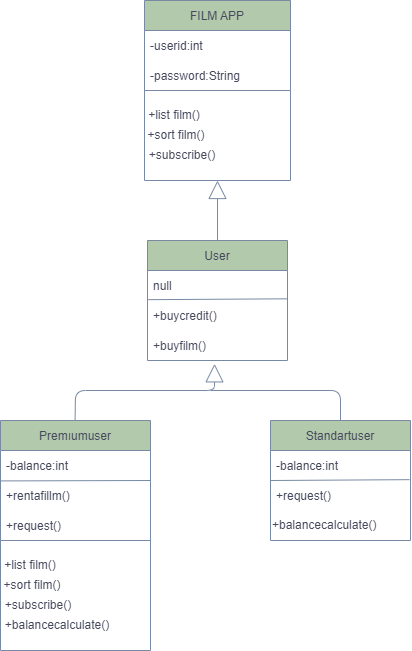

The diagram above was exported from draw.io. Its source (the exported page's mxGraphModel, read from the mxfile embedded in the PNG):
<mxGraphModel dx="1151" dy="608" grid="1" gridSize="10" guides="1" tooltips="1" connect="1" arrows="1" fold="1" page="1" pageScale="1" pageWidth="827" pageHeight="1169" math="0" shadow="0">
  <root>
    <mxCell id="0" />
    <mxCell id="1" parent="0" />
    <mxCell id="wMDsxMH7xMnHcchaPzgO-123" value="FILM APP" style="swimlane;fontStyle=0;childLayout=stackLayout;horizontal=1;startSize=30;horizontalStack=0;resizeParent=1;resizeParentMax=0;resizeLast=0;collapsible=1;marginBottom=0;rounded=0;sketch=0;fontColor=#46495D;strokeColor=#788AA3;fillColor=#B2C9AB;" vertex="1" parent="1">
      <mxGeometry x="344" y="60" width="146" height="90" as="geometry" />
    </mxCell>
    <mxCell id="wMDsxMH7xMnHcchaPzgO-124" value="-userid:int" style="text;strokeColor=none;fillColor=none;align=left;verticalAlign=middle;spacingLeft=4;spacingRight=4;overflow=hidden;points=[[0,0.5],[1,0.5]];portConstraint=eastwest;rotatable=0;rounded=0;sketch=0;fontColor=#46495D;" vertex="1" parent="wMDsxMH7xMnHcchaPzgO-123">
      <mxGeometry y="30" width="146" height="30" as="geometry" />
    </mxCell>
    <mxCell id="wMDsxMH7xMnHcchaPzgO-125" value="-password:String" style="text;strokeColor=none;fillColor=none;align=left;verticalAlign=middle;spacingLeft=4;spacingRight=4;overflow=hidden;points=[[0,0.5],[1,0.5]];portConstraint=eastwest;rotatable=0;rounded=0;sketch=0;fontColor=#46495D;" vertex="1" parent="wMDsxMH7xMnHcchaPzgO-123">
      <mxGeometry y="60" width="146" height="30" as="geometry" />
    </mxCell>
    <mxCell id="wMDsxMH7xMnHcchaPzgO-127" value="" style="swimlane;startSize=0;rounded=0;sketch=0;fontColor=#46495D;strokeColor=#788AA3;fillColor=#B2C9AB;" vertex="1" parent="1">
      <mxGeometry x="344" y="150" width="146" height="90" as="geometry" />
    </mxCell>
    <mxCell id="wMDsxMH7xMnHcchaPzgO-128" value="+list film()" style="text;html=1;strokeColor=none;fillColor=none;align=center;verticalAlign=middle;whiteSpace=wrap;rounded=0;sketch=0;fontColor=#46495D;" vertex="1" parent="wMDsxMH7xMnHcchaPzgO-127">
      <mxGeometry y="10" width="60" height="30" as="geometry" />
    </mxCell>
    <mxCell id="wMDsxMH7xMnHcchaPzgO-129" value="+sort film()" style="text;html=1;strokeColor=none;fillColor=none;align=center;verticalAlign=middle;whiteSpace=wrap;rounded=0;sketch=0;fontColor=#46495D;" vertex="1" parent="wMDsxMH7xMnHcchaPzgO-127">
      <mxGeometry x="2" y="30" width="60" height="30" as="geometry" />
    </mxCell>
    <mxCell id="wMDsxMH7xMnHcchaPzgO-130" value="+subscribe()" style="text;html=1;strokeColor=none;fillColor=none;align=center;verticalAlign=middle;whiteSpace=wrap;rounded=0;sketch=0;fontColor=#46495D;" vertex="1" parent="wMDsxMH7xMnHcchaPzgO-127">
      <mxGeometry x="8" y="50" width="60" height="30" as="geometry" />
    </mxCell>
    <mxCell id="wMDsxMH7xMnHcchaPzgO-131" value="User" style="swimlane;fontStyle=0;childLayout=stackLayout;horizontal=1;startSize=30;horizontalStack=0;resizeParent=1;resizeParentMax=0;resizeLast=0;collapsible=1;marginBottom=0;rounded=0;sketch=0;fontColor=#46495D;strokeColor=#788AA3;fillColor=#B2C9AB;" vertex="1" parent="1">
      <mxGeometry x="347" y="300" width="140" height="120" as="geometry" />
    </mxCell>
    <mxCell id="wMDsxMH7xMnHcchaPzgO-132" value="null" style="text;strokeColor=none;fillColor=none;align=left;verticalAlign=middle;spacingLeft=4;spacingRight=4;overflow=hidden;points=[[0,0.5],[1,0.5]];portConstraint=eastwest;rotatable=0;rounded=0;sketch=0;fontColor=#46495D;" vertex="1" parent="wMDsxMH7xMnHcchaPzgO-131">
      <mxGeometry y="30" width="140" height="30" as="geometry" />
    </mxCell>
    <mxCell id="wMDsxMH7xMnHcchaPzgO-133" value="+buycredit()" style="text;strokeColor=none;fillColor=none;align=left;verticalAlign=middle;spacingLeft=4;spacingRight=4;overflow=hidden;points=[[0,0.5],[1,0.5]];portConstraint=eastwest;rotatable=0;rounded=0;sketch=0;fontColor=#46495D;" vertex="1" parent="wMDsxMH7xMnHcchaPzgO-131">
      <mxGeometry y="60" width="140" height="30" as="geometry" />
    </mxCell>
    <mxCell id="wMDsxMH7xMnHcchaPzgO-134" value="+buyfilm()" style="text;strokeColor=none;fillColor=none;align=left;verticalAlign=middle;spacingLeft=4;spacingRight=4;overflow=hidden;points=[[0,0.5],[1,0.5]];portConstraint=eastwest;rotatable=0;rounded=0;sketch=0;fontColor=#46495D;" vertex="1" parent="wMDsxMH7xMnHcchaPzgO-131">
      <mxGeometry y="90" width="140" height="30" as="geometry" />
    </mxCell>
    <mxCell id="wMDsxMH7xMnHcchaPzgO-144" value="" style="endArrow=none;html=1;rounded=1;sketch=0;fontColor=#46495D;strokeColor=#788AA3;fillColor=#B2C9AB;curved=0;entryX=1.014;entryY=-0.056;entryDx=0;entryDy=0;entryPerimeter=0;exitX=0.02;exitY=-0.028;exitDx=0;exitDy=0;exitPerimeter=0;" edge="1" parent="wMDsxMH7xMnHcchaPzgO-131">
      <mxGeometry width="50" height="50" relative="1" as="geometry">
        <mxPoint x="0.7999999999999545" y="59.15999999999997" as="sourcePoint" />
        <mxPoint x="139.96000000000004" y="58.319999999999936" as="targetPoint" />
      </mxGeometry>
    </mxCell>
    <mxCell id="wMDsxMH7xMnHcchaPzgO-135" value="Premıumuser" style="swimlane;fontStyle=0;childLayout=stackLayout;horizontal=1;startSize=30;horizontalStack=0;resizeParent=1;resizeParentMax=0;resizeLast=0;collapsible=1;marginBottom=0;rounded=0;sketch=0;fontColor=#46495D;strokeColor=#788AA3;fillColor=#B2C9AB;" vertex="1" parent="1">
      <mxGeometry x="200" y="480" width="150" height="120" as="geometry" />
    </mxCell>
    <mxCell id="wMDsxMH7xMnHcchaPzgO-136" value="-balance:int" style="text;strokeColor=none;fillColor=none;align=left;verticalAlign=middle;spacingLeft=4;spacingRight=4;overflow=hidden;points=[[0,0.5],[1,0.5]];portConstraint=eastwest;rotatable=0;rounded=0;sketch=0;fontColor=#46495D;" vertex="1" parent="wMDsxMH7xMnHcchaPzgO-135">
      <mxGeometry y="30" width="150" height="30" as="geometry" />
    </mxCell>
    <mxCell id="wMDsxMH7xMnHcchaPzgO-145" value="" style="endArrow=none;html=1;rounded=1;sketch=0;fontColor=#46495D;strokeColor=#788AA3;fillColor=#B2C9AB;curved=0;exitX=0.02;exitY=-0.028;exitDx=0;exitDy=0;exitPerimeter=0;" edge="1" parent="wMDsxMH7xMnHcchaPzgO-135">
      <mxGeometry width="50" height="50" relative="1" as="geometry">
        <mxPoint x="-5.684341886080802e-14" y="60.41999999999996" as="sourcePoint" />
        <mxPoint x="150" y="60" as="targetPoint" />
      </mxGeometry>
    </mxCell>
    <mxCell id="wMDsxMH7xMnHcchaPzgO-137" value="+rentafillm()" style="text;strokeColor=none;fillColor=none;align=left;verticalAlign=middle;spacingLeft=4;spacingRight=4;overflow=hidden;points=[[0,0.5],[1,0.5]];portConstraint=eastwest;rotatable=0;rounded=0;sketch=0;fontColor=#46495D;" vertex="1" parent="wMDsxMH7xMnHcchaPzgO-135">
      <mxGeometry y="60" width="150" height="30" as="geometry" />
    </mxCell>
    <mxCell id="wMDsxMH7xMnHcchaPzgO-138" value="+request()" style="text;strokeColor=none;fillColor=none;align=left;verticalAlign=middle;spacingLeft=4;spacingRight=4;overflow=hidden;points=[[0,0.5],[1,0.5]];portConstraint=eastwest;rotatable=0;rounded=0;sketch=0;fontColor=#46495D;" vertex="1" parent="wMDsxMH7xMnHcchaPzgO-135">
      <mxGeometry y="90" width="150" height="30" as="geometry" />
    </mxCell>
    <mxCell id="wMDsxMH7xMnHcchaPzgO-139" value="Standartuser" style="swimlane;fontStyle=0;childLayout=stackLayout;horizontal=1;startSize=30;horizontalStack=0;resizeParent=1;resizeParentMax=0;resizeLast=0;collapsible=1;marginBottom=0;rounded=0;sketch=0;fontColor=#46495D;strokeColor=#788AA3;fillColor=#B2C9AB;" vertex="1" parent="1">
      <mxGeometry x="470" y="480" width="140" height="120" as="geometry" />
    </mxCell>
    <mxCell id="wMDsxMH7xMnHcchaPzgO-140" value="-balance:int" style="text;strokeColor=none;fillColor=none;align=left;verticalAlign=middle;spacingLeft=4;spacingRight=4;overflow=hidden;points=[[0,0.5],[1,0.5]];portConstraint=eastwest;rotatable=0;rounded=0;sketch=0;fontColor=#46495D;" vertex="1" parent="wMDsxMH7xMnHcchaPzgO-139">
      <mxGeometry y="30" width="140" height="30" as="geometry" />
    </mxCell>
    <mxCell id="wMDsxMH7xMnHcchaPzgO-146" value="" style="endArrow=none;html=1;rounded=1;sketch=0;fontColor=#46495D;strokeColor=#788AA3;fillColor=#B2C9AB;curved=0;entryX=1.014;entryY=-0.056;entryDx=0;entryDy=0;entryPerimeter=0;exitX=0.02;exitY=-0.028;exitDx=0;exitDy=0;exitPerimeter=0;" edge="1" parent="wMDsxMH7xMnHcchaPzgO-139">
      <mxGeometry width="50" height="50" relative="1" as="geometry">
        <mxPoint x="-5.684341886080802e-14" y="60" as="sourcePoint" />
        <mxPoint x="139.16000000000008" y="59.15999999999997" as="targetPoint" />
      </mxGeometry>
    </mxCell>
    <mxCell id="wMDsxMH7xMnHcchaPzgO-141" value="+request()" style="text;strokeColor=none;fillColor=none;align=left;verticalAlign=middle;spacingLeft=4;spacingRight=4;overflow=hidden;points=[[0,0.5],[1,0.5]];portConstraint=eastwest;rotatable=0;rounded=0;sketch=0;fontColor=#46495D;" vertex="1" parent="wMDsxMH7xMnHcchaPzgO-139">
      <mxGeometry y="60" width="140" height="30" as="geometry" />
    </mxCell>
    <mxCell id="wMDsxMH7xMnHcchaPzgO-152" value="+balancecalculate()" style="text;html=1;strokeColor=none;fillColor=none;align=left;verticalAlign=middle;whiteSpace=wrap;rounded=0;sketch=0;fontColor=#46495D;" vertex="1" parent="wMDsxMH7xMnHcchaPzgO-139">
      <mxGeometry y="90" width="140" height="30" as="geometry" />
    </mxCell>
    <mxCell id="wMDsxMH7xMnHcchaPzgO-147" value="" style="swimlane;startSize=0;rounded=0;sketch=0;fontColor=#46495D;strokeColor=#788AA3;fillColor=#B2C9AB;" vertex="1" parent="1">
      <mxGeometry x="200" y="600" width="150" height="110" as="geometry" />
    </mxCell>
    <mxCell id="wMDsxMH7xMnHcchaPzgO-148" value="+list film()" style="text;html=1;strokeColor=none;fillColor=none;align=center;verticalAlign=middle;whiteSpace=wrap;rounded=0;sketch=0;fontColor=#46495D;" vertex="1" parent="wMDsxMH7xMnHcchaPzgO-147">
      <mxGeometry y="10" width="60" height="30" as="geometry" />
    </mxCell>
    <mxCell id="wMDsxMH7xMnHcchaPzgO-149" value="+sort film()" style="text;html=1;strokeColor=none;fillColor=none;align=center;verticalAlign=middle;whiteSpace=wrap;rounded=0;sketch=0;fontColor=#46495D;" vertex="1" parent="wMDsxMH7xMnHcchaPzgO-147">
      <mxGeometry x="2" y="30" width="60" height="30" as="geometry" />
    </mxCell>
    <mxCell id="wMDsxMH7xMnHcchaPzgO-150" value="+subscribe()" style="text;html=1;strokeColor=none;fillColor=none;align=center;verticalAlign=middle;whiteSpace=wrap;rounded=0;sketch=0;fontColor=#46495D;" vertex="1" parent="wMDsxMH7xMnHcchaPzgO-147">
      <mxGeometry x="8" y="50" width="60" height="30" as="geometry" />
    </mxCell>
    <mxCell id="wMDsxMH7xMnHcchaPzgO-151" value="+balancecalculate()" style="text;html=1;strokeColor=none;fillColor=none;align=center;verticalAlign=middle;whiteSpace=wrap;rounded=0;sketch=0;fontColor=#46495D;" vertex="1" parent="wMDsxMH7xMnHcchaPzgO-147">
      <mxGeometry x="27" y="70" width="60" height="30" as="geometry" />
    </mxCell>
    <mxCell id="wMDsxMH7xMnHcchaPzgO-153" value="" style="endArrow=block;endSize=16;endFill=0;html=1;rounded=1;sketch=0;fontColor=#46495D;strokeColor=#788AA3;fillColor=#B2C9AB;curved=0;exitX=0.5;exitY=0;exitDx=0;exitDy=0;entryX=0.5;entryY=1;entryDx=0;entryDy=0;" edge="1" parent="1" source="wMDsxMH7xMnHcchaPzgO-131" target="wMDsxMH7xMnHcchaPzgO-127">
      <mxGeometry width="160" relative="1" as="geometry">
        <mxPoint x="200" y="110" as="sourcePoint" />
        <mxPoint x="360" y="110" as="targetPoint" />
      </mxGeometry>
    </mxCell>
    <mxCell id="wMDsxMH7xMnHcchaPzgO-154" value="" style="endArrow=block;endSize=16;endFill=0;html=1;rounded=1;sketch=0;fontColor=#46495D;strokeColor=#788AA3;fillColor=#B2C9AB;curved=0;exitX=0.5;exitY=0;exitDx=0;exitDy=0;entryX=0.479;entryY=1.111;entryDx=0;entryDy=0;entryPerimeter=0;" edge="1" parent="1" target="wMDsxMH7xMnHcchaPzgO-134">
      <mxGeometry width="160" relative="1" as="geometry">
        <mxPoint x="274.58000000000004" y="480" as="sourcePoint" />
        <mxPoint x="274.58000000000004" y="420" as="targetPoint" />
        <Array as="points">
          <mxPoint x="275" y="450" />
          <mxPoint x="414" y="450" />
        </Array>
      </mxGeometry>
    </mxCell>
    <mxCell id="wMDsxMH7xMnHcchaPzgO-155" value="" style="endArrow=none;html=1;rounded=1;sketch=0;fontColor=#46495D;strokeColor=#788AA3;fillColor=#B2C9AB;curved=0;entryX=0.5;entryY=0;entryDx=0;entryDy=0;" edge="1" parent="1">
      <mxGeometry width="50" height="50" relative="1" as="geometry">
        <mxPoint x="410" y="450" as="sourcePoint" />
        <mxPoint x="540" y="480" as="targetPoint" />
        <Array as="points">
          <mxPoint x="540" y="450" />
        </Array>
      </mxGeometry>
    </mxCell>
  </root>
</mxGraphModel>